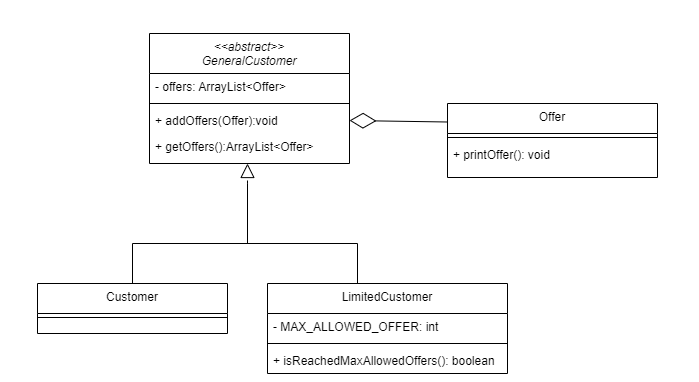

The diagram above was exported from draw.io. Its source (the exported page's mxGraphModel, read from the mxfile embedded in the PNG):
<mxGraphModel dx="868" dy="1651" grid="1" gridSize="10" guides="1" tooltips="1" connect="1" arrows="1" fold="1" page="1" pageScale="1" pageWidth="827" pageHeight="1169" math="0" shadow="0">
  <root>
    <mxCell id="WIyWlLk6GJQsqaUBKTNV-0" />
    <mxCell id="WIyWlLk6GJQsqaUBKTNV-1" parent="WIyWlLk6GJQsqaUBKTNV-0" />
    <mxCell id="zkfFHV4jXpPFQw0GAbJ--0" value="&lt;&lt;abstract&gt;&gt;&#10;GeneralCustomer" style="swimlane;fontStyle=2;align=center;verticalAlign=top;childLayout=stackLayout;horizontal=1;startSize=40;horizontalStack=0;resizeParent=1;resizeLast=0;collapsible=1;marginBottom=0;rounded=0;shadow=0;strokeWidth=1;" parent="WIyWlLk6GJQsqaUBKTNV-1" vertex="1">
      <mxGeometry x="512" y="230" width="200" height="130" as="geometry">
        <mxRectangle x="230" y="140" width="160" height="26" as="alternateBounds" />
      </mxGeometry>
    </mxCell>
    <mxCell id="zkfFHV4jXpPFQw0GAbJ--1" value="- offers: ArrayList&lt;Offer&gt;" style="text;align=left;verticalAlign=top;spacingLeft=4;spacingRight=4;overflow=hidden;rotatable=0;points=[[0,0.5],[1,0.5]];portConstraint=eastwest;" parent="zkfFHV4jXpPFQw0GAbJ--0" vertex="1">
      <mxGeometry y="40" width="200" height="26" as="geometry" />
    </mxCell>
    <mxCell id="zkfFHV4jXpPFQw0GAbJ--4" value="" style="line;html=1;strokeWidth=1;align=left;verticalAlign=middle;spacingTop=-1;spacingLeft=3;spacingRight=3;rotatable=0;labelPosition=right;points=[];portConstraint=eastwest;" parent="zkfFHV4jXpPFQw0GAbJ--0" vertex="1">
      <mxGeometry y="66" width="200" height="8" as="geometry" />
    </mxCell>
    <mxCell id="zkfFHV4jXpPFQw0GAbJ--5" value="+ addOffers(Offer):void" style="text;align=left;verticalAlign=top;spacingLeft=4;spacingRight=4;overflow=hidden;rotatable=0;points=[[0,0.5],[1,0.5]];portConstraint=eastwest;" parent="zkfFHV4jXpPFQw0GAbJ--0" vertex="1">
      <mxGeometry y="74" width="200" height="26" as="geometry" />
    </mxCell>
    <mxCell id="8QmaS4lXePdO0Teqd5_m-2" value="+ getOffers():ArrayList&lt;Offer&gt;" style="text;align=left;verticalAlign=top;spacingLeft=4;spacingRight=4;overflow=hidden;rotatable=0;points=[[0,0.5],[1,0.5]];portConstraint=eastwest;" parent="zkfFHV4jXpPFQw0GAbJ--0" vertex="1">
      <mxGeometry y="100" width="200" height="26" as="geometry" />
    </mxCell>
    <mxCell id="zkfFHV4jXpPFQw0GAbJ--13" value="LimitedCustomer" style="swimlane;fontStyle=0;align=center;verticalAlign=top;childLayout=stackLayout;horizontal=1;startSize=30;horizontalStack=0;resizeParent=1;resizeLast=0;collapsible=1;marginBottom=0;rounded=0;shadow=0;strokeWidth=1;" parent="WIyWlLk6GJQsqaUBKTNV-1" vertex="1">
      <mxGeometry x="630" y="480" width="240" height="90" as="geometry">
        <mxRectangle x="340" y="380" width="170" height="26" as="alternateBounds" />
      </mxGeometry>
    </mxCell>
    <mxCell id="GqhrGF6IHB4L65J635Xr-6" value="- MAX_ALLOWED_OFFER: int" style="text;align=left;verticalAlign=top;spacingLeft=4;spacingRight=4;overflow=hidden;rotatable=0;points=[[0,0.5],[1,0.5]];portConstraint=eastwest;fontStyle=0" parent="zkfFHV4jXpPFQw0GAbJ--13" vertex="1">
      <mxGeometry y="30" width="240" height="26" as="geometry" />
    </mxCell>
    <mxCell id="zkfFHV4jXpPFQw0GAbJ--15" value="" style="line;html=1;strokeWidth=1;align=left;verticalAlign=middle;spacingTop=-1;spacingLeft=3;spacingRight=3;rotatable=0;labelPosition=right;points=[];portConstraint=eastwest;" parent="zkfFHV4jXpPFQw0GAbJ--13" vertex="1">
      <mxGeometry y="56" width="240" height="8" as="geometry" />
    </mxCell>
    <mxCell id="8QmaS4lXePdO0Teqd5_m-21" value="+ isReachedMaxAllowedOffers(): boolean" style="text;align=left;verticalAlign=top;spacingLeft=4;spacingRight=4;overflow=hidden;rotatable=0;points=[[0,0.5],[1,0.5]];portConstraint=eastwest;fontStyle=0" parent="zkfFHV4jXpPFQw0GAbJ--13" vertex="1">
      <mxGeometry y="64" width="240" height="26" as="geometry" />
    </mxCell>
    <mxCell id="8QmaS4lXePdO0Teqd5_m-11" value="Customer&#10;" style="swimlane;fontStyle=0;align=center;verticalAlign=top;childLayout=stackLayout;horizontal=1;startSize=30;horizontalStack=0;resizeParent=1;resizeLast=0;collapsible=1;marginBottom=0;rounded=0;shadow=0;strokeWidth=1;" parent="WIyWlLk6GJQsqaUBKTNV-1" vertex="1">
      <mxGeometry x="400" y="480" width="190" height="50" as="geometry">
        <mxRectangle x="130" y="380" width="160" height="26" as="alternateBounds" />
      </mxGeometry>
    </mxCell>
    <mxCell id="8QmaS4lXePdO0Teqd5_m-14" value="" style="line;html=1;strokeWidth=1;align=left;verticalAlign=middle;spacingTop=-1;spacingLeft=3;spacingRight=3;rotatable=0;labelPosition=right;points=[];portConstraint=eastwest;" parent="8QmaS4lXePdO0Teqd5_m-11" vertex="1">
      <mxGeometry y="30" width="190" height="8" as="geometry" />
    </mxCell>
    <mxCell id="8QmaS4lXePdO0Teqd5_m-22" value="" style="endArrow=diamondThin;endFill=0;endSize=24;html=1;rounded=0;entryX=1;entryY=0.5;entryDx=0;entryDy=0;exitX=0;exitY=0.25;exitDx=0;exitDy=0;" parent="WIyWlLk6GJQsqaUBKTNV-1" source="GqhrGF6IHB4L65J635Xr-1" target="zkfFHV4jXpPFQw0GAbJ--5" edge="1">
      <mxGeometry width="160" relative="1" as="geometry">
        <mxPoint x="860" y="240" as="sourcePoint" />
        <mxPoint x="712" y="240" as="targetPoint" />
        <Array as="points" />
      </mxGeometry>
    </mxCell>
    <mxCell id="TpnhHAR18lSKVcQZJq0O-35" value="" style="endArrow=none;html=1;rounded=0;exitX=0.5;exitY=0;exitDx=0;exitDy=0;" parent="WIyWlLk6GJQsqaUBKTNV-1" source="8QmaS4lXePdO0Teqd5_m-11" edge="1">
      <mxGeometry width="50" height="50" relative="1" as="geometry">
        <mxPoint x="170" y="480" as="sourcePoint" />
        <mxPoint x="720" y="440" as="targetPoint" />
        <Array as="points">
          <mxPoint x="495" y="440" />
        </Array>
      </mxGeometry>
    </mxCell>
    <mxCell id="TpnhHAR18lSKVcQZJq0O-38" value="" style="endArrow=none;html=1;rounded=0;" parent="WIyWlLk6GJQsqaUBKTNV-1" edge="1">
      <mxGeometry width="50" height="50" relative="1" as="geometry">
        <mxPoint x="720" y="480" as="sourcePoint" />
        <mxPoint x="720" y="440" as="targetPoint" />
        <Array as="points" />
      </mxGeometry>
    </mxCell>
    <mxCell id="GqhrGF6IHB4L65J635Xr-0" value="" style="endArrow=block;dashed=1;endFill=0;endSize=12;html=1;rounded=0;" parent="WIyWlLk6GJQsqaUBKTNV-1" edge="1">
      <mxGeometry width="160" relative="1" as="geometry">
        <mxPoint x="610" y="440" as="sourcePoint" />
        <mxPoint x="610" y="360" as="targetPoint" />
      </mxGeometry>
    </mxCell>
    <mxCell id="GqhrGF6IHB4L65J635Xr-1" value="Offer" style="swimlane;fontStyle=0;align=center;verticalAlign=top;childLayout=stackLayout;horizontal=1;startSize=30;horizontalStack=0;resizeParent=1;resizeLast=0;collapsible=1;marginBottom=0;rounded=0;shadow=0;strokeWidth=1;" parent="WIyWlLk6GJQsqaUBKTNV-1" vertex="1">
      <mxGeometry x="810" y="300" width="210" height="74" as="geometry">
        <mxRectangle x="340" y="380" width="170" height="26" as="alternateBounds" />
      </mxGeometry>
    </mxCell>
    <mxCell id="GqhrGF6IHB4L65J635Xr-2" value="" style="line;html=1;strokeWidth=1;align=left;verticalAlign=middle;spacingTop=-1;spacingLeft=3;spacingRight=3;rotatable=0;labelPosition=right;points=[];portConstraint=eastwest;" parent="GqhrGF6IHB4L65J635Xr-1" vertex="1">
      <mxGeometry y="30" width="210" height="8" as="geometry" />
    </mxCell>
    <mxCell id="GqhrGF6IHB4L65J635Xr-3" value="+ printOffer(): void" style="text;align=left;verticalAlign=top;spacingLeft=4;spacingRight=4;overflow=hidden;rotatable=0;points=[[0,0.5],[1,0.5]];portConstraint=eastwest;fontStyle=0" parent="GqhrGF6IHB4L65J635Xr-1" vertex="1">
      <mxGeometry y="38" width="210" height="26" as="geometry" />
    </mxCell>
    <mxCell id="GqhrGF6IHB4L65J635Xr-4" value="" style="endArrow=none;html=1;rounded=0;" parent="WIyWlLk6GJQsqaUBKTNV-1" edge="1">
      <mxGeometry width="50" height="50" relative="1" as="geometry">
        <mxPoint x="610" y="440" as="sourcePoint" />
        <mxPoint x="610" y="380" as="targetPoint" />
      </mxGeometry>
    </mxCell>
    <mxCell id="GqhrGF6IHB4L65J635Xr-5" value="" style="endArrow=none;html=1;rounded=0;" parent="WIyWlLk6GJQsqaUBKTNV-1" edge="1">
      <mxGeometry width="50" height="50" relative="1" as="geometry">
        <mxPoint x="610" y="400" as="sourcePoint" />
        <mxPoint x="610" y="380" as="targetPoint" />
      </mxGeometry>
    </mxCell>
    <mxCell id="gCEfS1X3YoSYKfTpm1PX-0" value="" style="rounded=0;whiteSpace=wrap;html=1;strokeColor=none;" vertex="1" parent="WIyWlLk6GJQsqaUBKTNV-1">
      <mxGeometry x="120" y="370" width="120" height="60" as="geometry" />
    </mxCell>
    <mxCell id="gCEfS1X3YoSYKfTpm1PX-1" value="" style="rounded=0;whiteSpace=wrap;html=1;strokeColor=none;" vertex="1" parent="WIyWlLk6GJQsqaUBKTNV-1">
      <mxGeometry x="530" y="-30" width="120" height="60" as="geometry" />
    </mxCell>
    <mxCell id="gCEfS1X3YoSYKfTpm1PX-2" value="" style="rounded=0;whiteSpace=wrap;html=1;strokeColor=none;" vertex="1" parent="WIyWlLk6GJQsqaUBKTNV-1">
      <mxGeometry x="590" y="810" width="120" height="60" as="geometry" />
    </mxCell>
    <mxCell id="gCEfS1X3YoSYKfTpm1PX-3" value="" style="rounded=0;whiteSpace=wrap;html=1;strokeColor=none;" vertex="1" parent="WIyWlLk6GJQsqaUBKTNV-1">
      <mxGeometry x="1390" y="495" width="120" height="60" as="geometry" />
    </mxCell>
  </root>
</mxGraphModel>